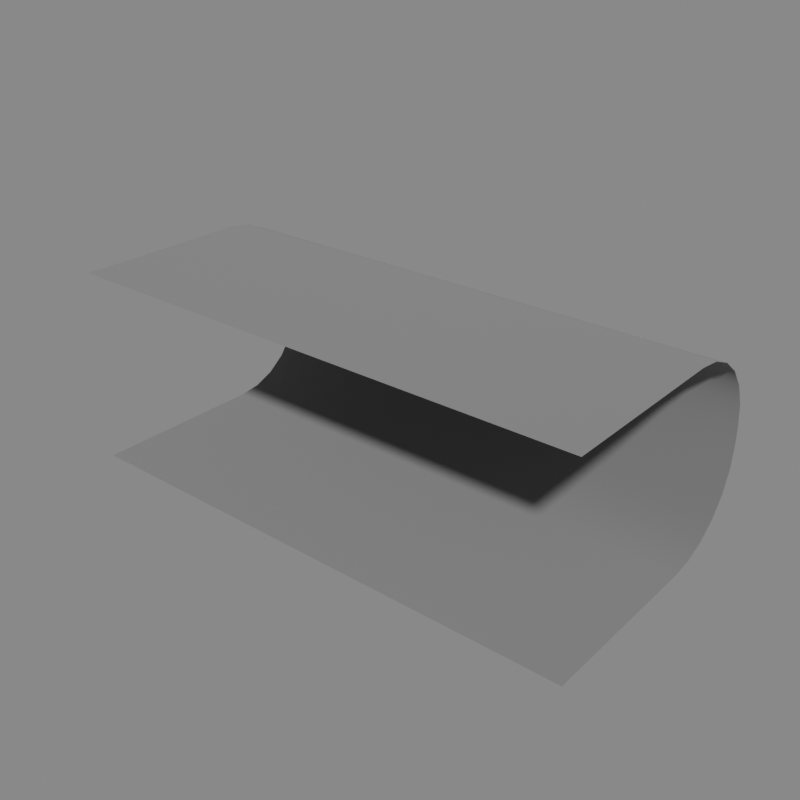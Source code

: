 # Source: backdrop.blend  (saved by Blender 4.3.34; exported with 4.5.12 LTS)
import bpy
from mathutils import Matrix  # noqa: F401  (used for matrix-valued properties, if any)

bpy.ops.wm.read_factory_settings(use_empty=True)
scene = bpy.context.scene
scene.name = 'Scene'

# ---- materials (node trees are filled in below, after node groups)
mat_backdrop = bpy.data.materials.new('Backdrop')
mat_backdrop.diffuse_color = (0.2159, 0.2159, 0.2159, 1.0)
mat_backdrop.roughness = 1.0

# ---- node groups
ng_auto_smooth = bpy.data.node_groups.new('Auto Smooth', 'GeometryNodeTree')
_s = ng_auto_smooth.interface.new_socket(name='Geometry', in_out='OUTPUT', socket_type='NodeSocketGeometry')
_s = ng_auto_smooth.interface.new_socket(name='Geometry', in_out='INPUT', socket_type='NodeSocketGeometry')
_s = ng_auto_smooth.interface.new_socket(name='Angle', in_out='INPUT', socket_type='NodeSocketFloat')
_s.subtype = 'ANGLE'
_s.min_value = 0.0
_s.max_value = 3.142
ng_auto_smooth.is_modifier = True
_N = ng_auto_smooth.nodes; _L = ng_auto_smooth.links
n0 = _N.new('NodeGroupOutput'); n0.name = 'Group Output'; n0.location = (480, -100)
n1 = _N.new('NodeGroupInput'); n1.name = 'Group Input'; n1.location = (-420, -300)
n2 = _N.new('NodeGroupInput'); n2.name = 'Group Input.001'; n2.location = (-60, -100)
n3 = _N.new('GeometryNodeSetShadeSmooth'); n3.name = 'Set Shade Smooth'; n3.location = (120, -100)
n3.domain = 'EDGE'
n4 = _N.new('GeometryNodeSetShadeSmooth'); n4.name = 'Set Shade Smooth.001'; n4.location = (300, -100)
n5 = _N.new('GeometryNodeInputMeshEdgeAngle'); n5.name = 'Edge Angle'; n5.location = (-420, -220)
n6 = _N.new('GeometryNodeInputEdgeSmooth'); n6.name = 'Is Edge Smooth'; n6.location = (-60, -160)
n7 = _N.new('GeometryNodeInputShadeSmooth'); n7.name = 'Is Face Smooth'; n7.location = (-240, -340)
n8 = _N.new('FunctionNodeBooleanMath'); n8.name = 'Boolean Math'; n8.location = (-60, -220)
n9 = _N.new('FunctionNodeCompare'); n9.name = 'Compare'; n9.location = (-240, -180)
n9.operation = 'LESS_EQUAL'
_L.new(n5.outputs[0], n9.inputs[0])
_L.new(n4.outputs[0], n0.inputs[0])
_L.new(n1.outputs[1], n9.inputs[1])
_L.new(n9.outputs[0], n8.inputs[0])
_L.new(n7.outputs[0], n8.inputs[1])
_L.new(n2.outputs[0], n3.inputs[0])
_L.new(n6.outputs[0], n3.inputs[1])
_L.new(n3.outputs[0], n4.inputs[0])
_L.new(n8.outputs[0], n3.inputs[2])
n0.is_active_output = True

# ---- material node trees
mat_backdrop.use_nodes = True; mat_backdrop.node_tree.nodes.clear()
_N = mat_backdrop.node_tree.nodes; _L = mat_backdrop.node_tree.links
n0 = _N.new('ShaderNodeOutputMaterial'); n0.name = 'Material Output'; n0.location = (0, 0)
n1 = _N.new('ShaderNodeBsdfDiffuse'); n1.name = 'Diffuse BSDF'; n1.location = (-200, 0)
n1.width = 140
n1.inputs[0].default_value = (0.2159, 0.2159, 0.2159, 1.0)
n1.inputs[1].default_value = 1.0
_L.new(n1.outputs[0], n0.inputs[0])
n0.is_active_output = True

# ---- meshes
me_backdrop = bpy.data.meshes.new('_backdrop_')
me_backdrop.from_pydata([(-15.0, -7.5, 0.0), (15.0, -7.5, 0.0), (-15.0, -7.5, 11.0), (15.0, -7.5, 11.0), (-15.0, 2.5, 0.0), (-15.0, 7.5, 5.0), (-15.0, 3.794, 0.1704), (-15.0, 5.0, 0.6699), (-15.0, 6.036, 1.464), (-15.0, 6.83, 2.5), (-15.0, 7.33, 3.706), (15.0, 7.5, 5.0), (15.0, 2.5, 0.0), (15.0, 7.33, 3.706), (15.0, 6.83, 2.5), (15.0, 6.036, 1.464), (15.0, 5.0, 0.6699), (15.0, 3.794, 0.1704), (-15.0, 7.5, 6.0), (-15.0, 2.5, 11.0), (-15.0, 7.33, 7.294), (-15.0, 6.83, 8.5), (-15.0, 6.036, 9.536), (-15.0, 5.0, 10.33), (-15.0, 3.794, 10.83), (15.0, 2.5, 11.0), (15.0, 7.5, 6.0), (15.0, 3.794, 10.83), (15.0, 5.0, 10.33), (15.0, 6.036, 9.536), (15.0, 6.83, 8.5), (15.0, 7.33, 7.294)], [], [(5, 11, 26, 18), (19, 25, 3, 2), (11, 5, 10, 13), (13, 10, 9, 14), (14, 9, 8, 15), (15, 8, 7, 16), (16, 7, 6, 17), (17, 6, 4, 12), (25, 19, 24, 27), (27, 24, 23, 28), (28, 23, 22, 29), (29, 22, 21, 30), (30, 21, 20, 31), (31, 20, 18, 26), (0, 1, 12, 4)])
me_backdrop.polygons.foreach_set('use_smooth', [True] * 15)
_uv = me_backdrop.uv_layers.new(name='UVMap')
_uv.uv.foreach_set('vector', [0.0, 1.0, 1.0, 1.0, 1.0, 1.0, 0.0, 1.0, 0.0, 1.0, 1.0, 1.0, 1.0, 1.0, 0.0, 1.0, 1.0, 1.0, 0.0, 1.0, 0.0, 1.0, 1.0, 1.0, 1.0, 1.0, 0.0, 1.0, 0.0, 1.0, 1.0, 1.0, 1.0, 1.0, 0.0, 1.0, 0.0, 1.0, 1.0, 1.0, 1.0, 1.0, 0.0, 1.0, 0.0, 0.8333, 1.0, 0.8333, 1.0, 0.8333, 0.0, 0.8333, 0.0, 0.7529, 1.0, 0.7529, 1.0, 0.7529, 0.0, 0.7529, 0.0, 0.6667, 1.0, 0.6667, 1.0, 1.0, 0.0, 1.0, 0.0, 1.0, 1.0, 1.0, 1.0, 1.0, 0.0, 1.0, 0.0, 1.0, 1.0, 1.0, 1.0, 1.0, 0.0, 1.0, 0.0, 1.0, 1.0, 1.0, 1.0, 1.0, 0.0, 1.0, 0.0, 1.0, 1.0, 1.0, 1.0, 1.0, 0.0, 1.0, 0.0, 1.0, 1.0, 1.0, 1.0, 1.0, 0.0, 1.0, 0.0, 1.0, 1.0, 1.0, 0.0, 0.0, 1.0, 0.0, 1.0, 0.6667, 0.0, 0.6667])
me_backdrop.materials.append(mat_backdrop)
me_backdrop.use_remesh_fix_poles = True
me_backdrop.use_remesh_preserve_attributes = False
me_backdrop.update()

# ---- objects
ob_backdrop = bpy.data.objects.new('Backdrop', me_backdrop)

# ---- transforms, parenting, visibility, modifiers, constraints
ob_backdrop.location = (0.0, 0.0, 0.0)
_m = ob_backdrop.modifiers.new('Auto Smooth', 'NODES')
_m.node_group = ng_auto_smooth
_gi = [s.identifier for s in ng_auto_smooth.interface.items_tree if s.item_type == 'SOCKET' and s.in_out == 'INPUT']
_m[_gi[1]] = 0.4363  # Angle

# ---- collection membership
scene.collection.objects.link(ob_backdrop)

# ---- scene / render settings (as saved in the file)
scene.frame_start = 1; scene.frame_end = 250; scene.frame_set(1)
scene.render.engine = 'CYCLES'
scene.render.resolution_x = 1080
scene.render.resolution_percentage = 50
scene.cycles.samples = 16384
scene.cycles.sampling_pattern = 'TABULATED_SOBOL'
scene.cycles.use_light_tree = False
scene.view_settings.look = 'High Contrast'
scene.view_settings.view_transform = 'Filmic'
scene.view_settings.exposure = -0.462
bpy.context.view_layer.update()

# ---- added for rendering (the .blend has no active camera and no usable light): camera, sun + grey world if the file has none
cam_auto = bpy.data.cameras.new('AutoCamera')
cam_auto.lens = 50.0
cam_auto.sensor_width = 36.0
cam_auto.clip_end = 1000.0
ob_auto_camera = bpy.data.objects.new('AutoCamera', cam_auto)
scene.collection.objects.link(ob_auto_camera)
ob_auto_camera.location = (32.6592, -39.1911, 31.6274)
ob_auto_camera.rotation_euler = (1.09748, -7.21219e-08, 0.694738)
scene.camera = ob_auto_camera
light_auto_sun = bpy.data.lights.new('AutoSun', 'SUN')
light_auto_sun.energy = 3.0
light_auto_sun.angle = 0.0523599
ob_auto_sun = bpy.data.objects.new('AutoSun', light_auto_sun)
scene.collection.objects.link(ob_auto_sun)
ob_auto_sun.rotation_euler = (0.872665, 0.174533, 0.523599)
if scene.world is None:
    world_auto = bpy.data.worlds.new('AutoWorld')
    world_auto.color = (0.3, 0.3, 0.3)
    scene.world = world_auto
bpy.context.view_layer.update()

